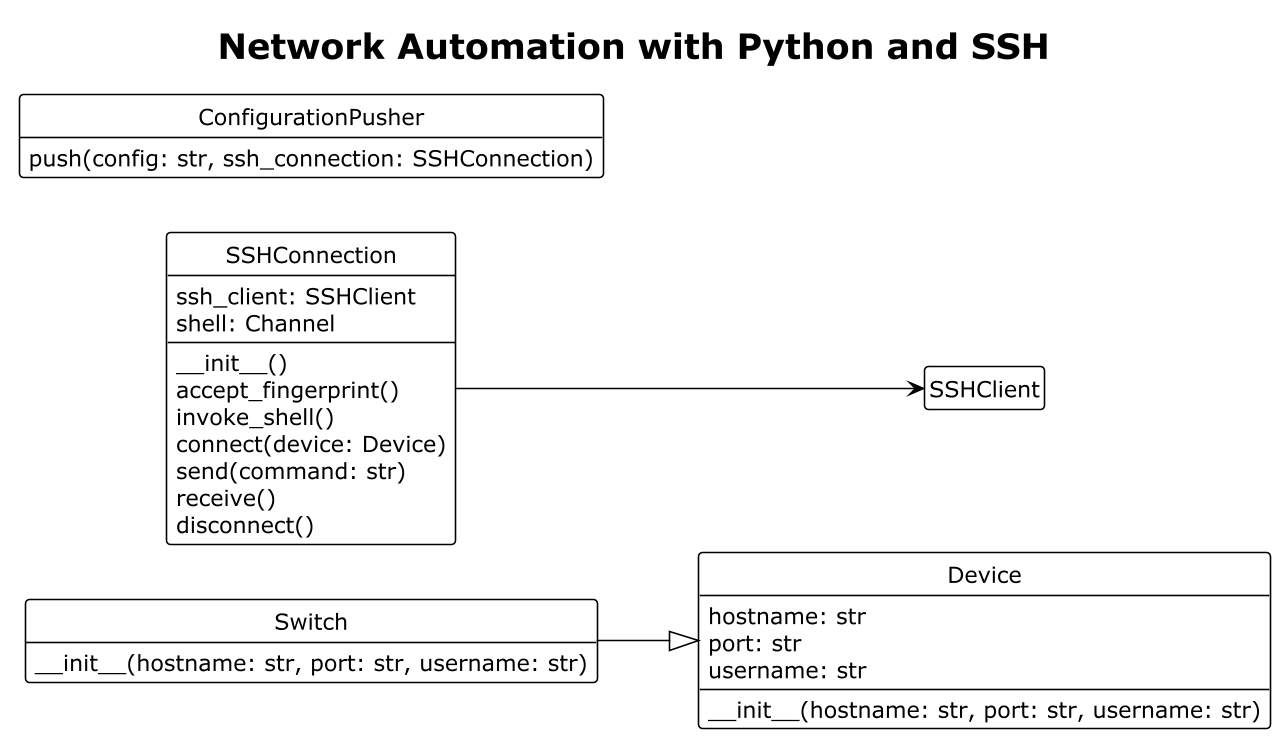

The diagram above was rendered by PlantUML. Its source (embedded in the PNG):
@startuml
!theme plain
hide circle
hide empty attributes
hide empty methods
left to right direction
skinparam classAttributeIconSize 0
scale 1280 width

title Network Automation with Python and SSH

class Device {
    hostname: str
    port: str
    username: str
    __init__(hostname: str, port: str, username: str)
}

class Switch {
    __init__(hostname: str, port: str, username: str)
}

class SSHConnection {
    ssh_client: SSHClient
    shell: Channel
    __init__()
    accept_fingerprint()
    invoke_shell()
    connect(device: Device)
    send(command: str)
    receive()
    disconnect()
}

class SSHClient {}

class ConfigurationPusher {
    push(config: str, ssh_connection: SSHConnection)
}

Switch --|> Device
SSHConnection --> SSHClient
@enduml